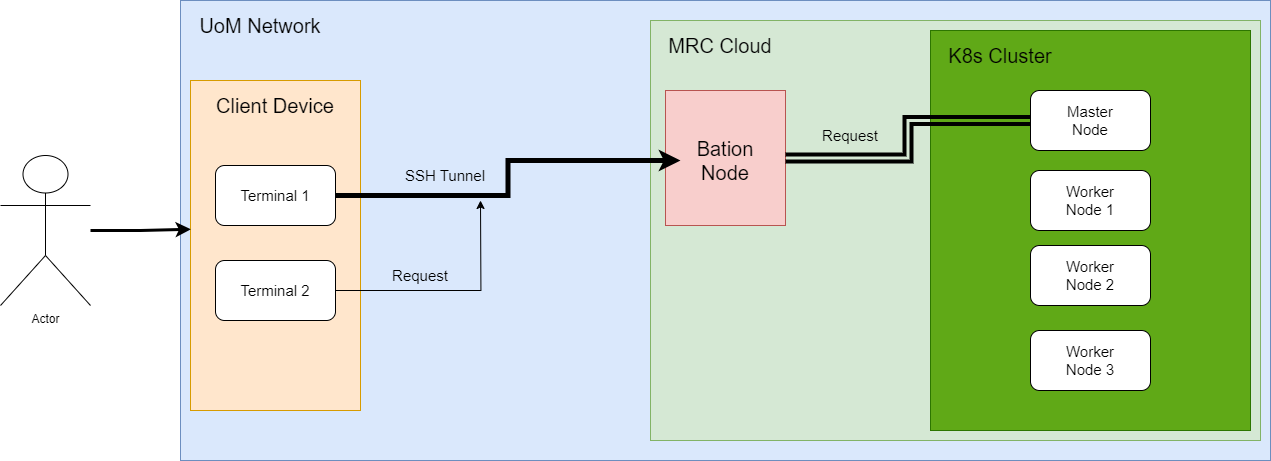

The diagram above was exported from draw.io. Its source (the exported page's mxGraphModel, read from the mxfile embedded in the PNG):
<mxGraphModel dx="1984" dy="656" grid="1" gridSize="10" guides="1" tooltips="1" connect="1" arrows="1" fold="1" page="1" pageScale="1" pageWidth="850" pageHeight="1100" math="0" shadow="0">
  <root>
    <mxCell id="0" />
    <mxCell id="1" parent="0" />
    <mxCell id="HbFCfK-qerjDNlyoIxfr-1" value="" style="rounded=0;whiteSpace=wrap;html=1;labelBackgroundColor=#81AAE6;labelBorderColor=default;textShadow=0;fillColor=#dae8fc;strokeColor=#6c8ebf;" vertex="1" parent="1">
      <mxGeometry width="1090" height="460" as="geometry" />
    </mxCell>
    <mxCell id="HbFCfK-qerjDNlyoIxfr-3" value="&lt;font style=&quot;font-size: 20px;&quot;&gt;UoM Network&lt;/font&gt;" style="text;html=1;align=center;verticalAlign=middle;whiteSpace=wrap;rounded=0;" vertex="1" parent="1">
      <mxGeometry x="10" y="10" width="140" height="30" as="geometry" />
    </mxCell>
    <mxCell id="HbFCfK-qerjDNlyoIxfr-5" value="" style="html=1;whiteSpace=wrap;fillColor=#ffe6cc;strokeColor=#d79b00;" vertex="1" parent="1">
      <mxGeometry x="10" y="80" width="170" height="330" as="geometry" />
    </mxCell>
    <mxCell id="HbFCfK-qerjDNlyoIxfr-7" value="&lt;font style=&quot;font-size: 20px;&quot;&gt;Client Device&lt;/font&gt;" style="text;html=1;align=center;verticalAlign=middle;whiteSpace=wrap;rounded=0;" vertex="1" parent="1">
      <mxGeometry x="20" y="90" width="150" height="30" as="geometry" />
    </mxCell>
    <mxCell id="HbFCfK-qerjDNlyoIxfr-8" value="" style="rounded=0;whiteSpace=wrap;html=1;fillColor=#d5e8d4;strokeColor=#82b366;" vertex="1" parent="1">
      <mxGeometry x="470" y="20" width="610" height="420" as="geometry" />
    </mxCell>
    <mxCell id="HbFCfK-qerjDNlyoIxfr-9" value="&lt;font style=&quot;font-size: 20px;&quot;&gt;MRC Cloud&lt;/font&gt;" style="text;html=1;align=center;verticalAlign=middle;whiteSpace=wrap;rounded=0;" vertex="1" parent="1">
      <mxGeometry x="480" y="30" width="120" height="30" as="geometry" />
    </mxCell>
    <mxCell id="HbFCfK-qerjDNlyoIxfr-11" value="&lt;font style=&quot;font-size: 15px;&quot;&gt;SSH Tunnel&lt;/font&gt;" style="text;html=1;align=center;verticalAlign=middle;whiteSpace=wrap;rounded=0;" vertex="1" parent="1">
      <mxGeometry x="210" y="160" width="110" height="30" as="geometry" />
    </mxCell>
    <mxCell id="HbFCfK-qerjDNlyoIxfr-12" value="" style="rounded=0;whiteSpace=wrap;html=1;fillColor=#f8cecc;strokeColor=#b85450;" vertex="1" parent="1">
      <mxGeometry x="485" y="90" width="120" height="135" as="geometry" />
    </mxCell>
    <mxCell id="HbFCfK-qerjDNlyoIxfr-14" value="&lt;font style=&quot;font-size: 20px;&quot;&gt;Bation Node&lt;/font&gt;" style="text;html=1;align=center;verticalAlign=middle;whiteSpace=wrap;rounded=0;" vertex="1" parent="1">
      <mxGeometry x="500" y="120" width="90" height="80" as="geometry" />
    </mxCell>
    <mxCell id="HbFCfK-qerjDNlyoIxfr-17" style="edgeStyle=orthogonalEdgeStyle;rounded=0;orthogonalLoop=1;jettySize=auto;html=1;entryX=0;entryY=0.5;entryDx=0;entryDy=0;strokeWidth=5;" edge="1" parent="1" source="HbFCfK-qerjDNlyoIxfr-15" target="HbFCfK-qerjDNlyoIxfr-14">
      <mxGeometry relative="1" as="geometry" />
    </mxCell>
    <mxCell id="HbFCfK-qerjDNlyoIxfr-15" value="&lt;font style=&quot;font-size: 15px;&quot;&gt;Terminal 1&lt;/font&gt;" style="rounded=1;whiteSpace=wrap;html=1;" vertex="1" parent="1">
      <mxGeometry x="35" y="165" width="120" height="60" as="geometry" />
    </mxCell>
    <mxCell id="HbFCfK-qerjDNlyoIxfr-18" style="edgeStyle=orthogonalEdgeStyle;rounded=0;orthogonalLoop=1;jettySize=auto;html=1;" edge="1" parent="1" source="HbFCfK-qerjDNlyoIxfr-16">
      <mxGeometry relative="1" as="geometry">
        <mxPoint x="300" y="200" as="targetPoint" />
      </mxGeometry>
    </mxCell>
    <mxCell id="HbFCfK-qerjDNlyoIxfr-16" value="&lt;font style=&quot;font-size: 15px;&quot;&gt;Terminal 2&lt;/font&gt;" style="rounded=1;whiteSpace=wrap;html=1;" vertex="1" parent="1">
      <mxGeometry x="35" y="260" width="120" height="60" as="geometry" />
    </mxCell>
    <mxCell id="HbFCfK-qerjDNlyoIxfr-19" value="&lt;font style=&quot;font-size: 15px;&quot;&gt;Request&lt;/font&gt;" style="text;html=1;align=center;verticalAlign=middle;whiteSpace=wrap;rounded=0;" vertex="1" parent="1">
      <mxGeometry x="210" y="260" width="60" height="30" as="geometry" />
    </mxCell>
    <mxCell id="HbFCfK-qerjDNlyoIxfr-21" value="" style="rounded=0;whiteSpace=wrap;html=1;fillColor=#60a917;fontColor=#ffffff;strokeColor=#2D7600;" vertex="1" parent="1">
      <mxGeometry x="750" y="30" width="320" height="400" as="geometry" />
    </mxCell>
    <mxCell id="HbFCfK-qerjDNlyoIxfr-22" value="&lt;font style=&quot;font-size: 20px;&quot;&gt;K8s Cluster&lt;/font&gt;" style="text;html=1;align=center;verticalAlign=middle;whiteSpace=wrap;rounded=0;" vertex="1" parent="1">
      <mxGeometry x="760" y="40" width="120" height="30" as="geometry" />
    </mxCell>
    <mxCell id="HbFCfK-qerjDNlyoIxfr-37" style="edgeStyle=orthogonalEdgeStyle;rounded=0;orthogonalLoop=1;jettySize=auto;html=1;entryX=1;entryY=0.5;entryDx=0;entryDy=0;shape=link;strokeWidth=4;" edge="1" parent="1" source="HbFCfK-qerjDNlyoIxfr-25" target="HbFCfK-qerjDNlyoIxfr-12">
      <mxGeometry relative="1" as="geometry" />
    </mxCell>
    <mxCell id="HbFCfK-qerjDNlyoIxfr-25" value="" style="rounded=1;whiteSpace=wrap;html=1;" vertex="1" parent="1">
      <mxGeometry x="850" y="90" width="120" height="60" as="geometry" />
    </mxCell>
    <mxCell id="HbFCfK-qerjDNlyoIxfr-26" value="" style="rounded=1;whiteSpace=wrap;html=1;" vertex="1" parent="1">
      <mxGeometry x="850" y="170" width="120" height="60" as="geometry" />
    </mxCell>
    <mxCell id="HbFCfK-qerjDNlyoIxfr-27" value="" style="rounded=1;whiteSpace=wrap;html=1;" vertex="1" parent="1">
      <mxGeometry x="850" y="245" width="120" height="60" as="geometry" />
    </mxCell>
    <mxCell id="HbFCfK-qerjDNlyoIxfr-28" value="" style="rounded=1;whiteSpace=wrap;html=1;" vertex="1" parent="1">
      <mxGeometry x="850" y="330" width="120" height="60" as="geometry" />
    </mxCell>
    <mxCell id="HbFCfK-qerjDNlyoIxfr-29" value="&lt;font style=&quot;font-size: 15px;&quot;&gt;Master Node&lt;/font&gt;" style="text;html=1;align=center;verticalAlign=middle;whiteSpace=wrap;rounded=0;" vertex="1" parent="1">
      <mxGeometry x="880" y="105" width="60" height="30" as="geometry" />
    </mxCell>
    <mxCell id="HbFCfK-qerjDNlyoIxfr-30" value="&lt;font style=&quot;font-size: 15px;&quot;&gt;Worker Node 1&lt;/font&gt;" style="text;html=1;align=center;verticalAlign=middle;whiteSpace=wrap;rounded=0;" vertex="1" parent="1">
      <mxGeometry x="880" y="185" width="60" height="30" as="geometry" />
    </mxCell>
    <mxCell id="HbFCfK-qerjDNlyoIxfr-31" value="&lt;font style=&quot;font-size: 15px;&quot;&gt;Worker Node 2&lt;/font&gt;" style="text;html=1;align=center;verticalAlign=middle;whiteSpace=wrap;rounded=0;" vertex="1" parent="1">
      <mxGeometry x="880" y="260" width="60" height="30" as="geometry" />
    </mxCell>
    <mxCell id="HbFCfK-qerjDNlyoIxfr-32" value="&lt;font style=&quot;font-size: 15px;&quot;&gt;Worker Node 3&lt;/font&gt;" style="text;html=1;align=center;verticalAlign=middle;whiteSpace=wrap;rounded=0;" vertex="1" parent="1">
      <mxGeometry x="880" y="345" width="60" height="30" as="geometry" />
    </mxCell>
    <mxCell id="HbFCfK-qerjDNlyoIxfr-38" value="&lt;font style=&quot;font-size: 15px;&quot;&gt;Request&lt;/font&gt;" style="text;html=1;align=center;verticalAlign=middle;whiteSpace=wrap;rounded=0;" vertex="1" parent="1">
      <mxGeometry x="640" y="120" width="60" height="30" as="geometry" />
    </mxCell>
    <mxCell id="HbFCfK-qerjDNlyoIxfr-54" value="Actor" style="shape=umlActor;verticalLabelPosition=bottom;verticalAlign=top;html=1;" vertex="1" parent="1">
      <mxGeometry x="-180" y="155" width="90" height="150" as="geometry" />
    </mxCell>
    <mxCell id="HbFCfK-qerjDNlyoIxfr-60" style="edgeStyle=orthogonalEdgeStyle;rounded=0;orthogonalLoop=1;jettySize=auto;html=1;entryX=0.002;entryY=0.451;entryDx=0;entryDy=0;entryPerimeter=0;strokeWidth=3;" edge="1" parent="1" source="HbFCfK-qerjDNlyoIxfr-54" target="HbFCfK-qerjDNlyoIxfr-5">
      <mxGeometry relative="1" as="geometry" />
    </mxCell>
  </root>
</mxGraphModel>